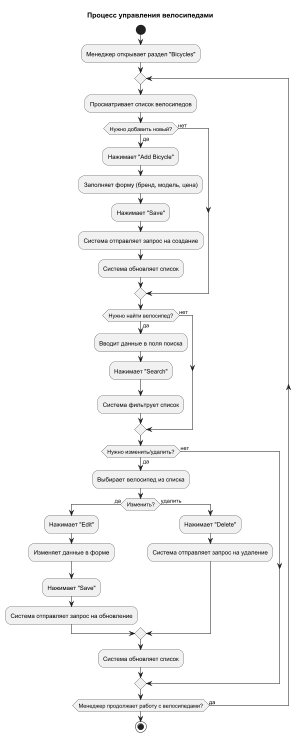

The diagram above was rendered by PlantUML. Its source (embedded in the PNG):
@startuml
title Процесс управления велосипедами

start
:Менеджер открывает раздел "Bicycles";
repeat
  :Просматривает список велосипедов;
  if (Нужно добавить новый?) then (да)
    :Нажимает "Add Bicycle";
    :Заполняет форму (бренд, модель, цена);
    :Нажимает "Save";
    :Система отправляет запрос на создание;
    :Система обновляет список;
  else (нет)
  endif
  if (Нужно найти велосипед?) then (да)
    :Вводит данные в поля поиска;
    :Нажимает "Search";
    :Система фильтрует список;
  else (нет)
  endif
  if (Нужно изменить/удалить?) then (да)
    :Выбирает велосипед из списка;
    if (Изменить?) then (да)
        :Нажимает "Edit";
        :Изменяет данные в форме;
        :Нажимает "Save";
        :Система отправляет запрос на обновление;
    else (удалить)
        :Нажимает "Delete";
        :Система отправляет запрос на удаление;
    endif
    :Система обновляет список;
  else (нет)
  endif
repeat while (Менеджер продолжает работу с велосипедами?) is (да)
stop
@enduml